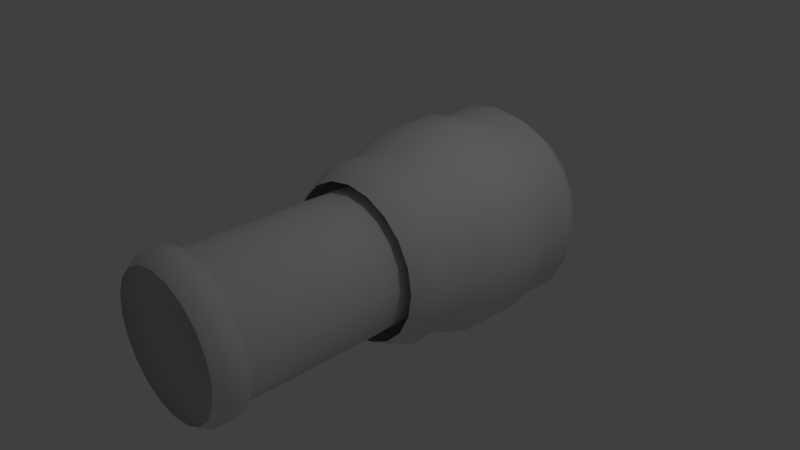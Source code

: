 # Source: MissileLauncher.blend  (saved by Blender 2.65.0; exported with 4.5.12 LTS)
import bpy
from mathutils import Matrix  # noqa: F401  (used for matrix-valued properties, if any)

bpy.ops.wm.read_factory_settings(use_empty=True)
scene = bpy.context.scene
scene.name = 'Scene'

# ---- collections
col_collection_1 = bpy.data.collections.new('Collection 1'); scene.collection.children.link(col_collection_1)

# ---- materials (node trees are filled in below, after node groups)
mat_material_001 = bpy.data.materials.new('Material.001')
mat_material_001.alpha_threshold = 0.0
mat_material_001.use_transparent_shadow = False
mat_material_001.roughness = 0.5
mat_material_001.line_color = (0.0, 0.0, 0.0, 1.0)

# ---- material node trees

# ---- world
world_world = bpy.data.worlds.new('World'); scene.world = world_world
world_world.color = (0.05088, 0.05088, 0.05088)
world_world.use_sun_shadow = False
world_world.sun_shadow_jitter_overblur = 0.0
world_world.cycles.sampling_method = 'MANUAL'
world_world.cycles.sample_map_resolution = 256

# ---- cameras
cam_camera = bpy.data.cameras.new('Camera')
cam_camera.clip_end = 100.0
cam_camera.lens = 35.0
cam_camera.sensor_width = 32.0
cam_camera.sensor_height = 18.0
cam_camera.ortho_scale = 7.314
cam_camera.dof.focus_distance = 0.0
cam_camera.dof.aperture_fstop = 128.0

# ---- lights
light_lamp = bpy.data.lights.new('Lamp', 'POINT')
light_lamp.transmission_factor = 0.0
light_lamp.cutoff_distance = 30.0
light_lamp.energy = 100.0
light_lamp.shadow_buffer_clip_start = 1.001
light_lamp.shadow_soft_size = 0.1
light_lamp.shadow_maximum_resolution = 0.006
light_lamp.use_absolute_resolution = True
light_lamp.cycles.use_multiple_importance_sampling = False

# ---- meshes
me_cube = bpy.data.meshes.new('Cube')
me_cube.from_pydata([(-0.9798, -0.3362, 1.064), (-1.141, -0.04456, 1.064), (-1.138, 0.2882, 1.064), (-1.302, 0.7344, 1.064), (-1.328, 1.058, 1.064), (-1.329, 1.392, 1.064), (-1.252, 1.651, 1.064), (-1.28, 2.094, 1.064), (-1.089, 2.386, 1.064), (-0.8554, 2.625, 1.064), (-0.5892, 2.803, 1.064), (-0.9319, -0.3362, 1.367), (-1.085, -0.04456, 1.416), (-1.082, 0.2882, 1.415), (-1.239, 0.7344, 1.466), (-1.263, 1.058, 1.474), (-1.264, 1.392, 1.474), (-1.19, 1.651, 1.451), (-1.218, 2.094, 1.459), (-1.035, 2.386, 1.4), (-0.8135, 2.625, 1.328), (-0.5604, 2.803, 1.246), (-0.7927, -0.3362, 1.64), (-0.9228, -0.04456, 1.734), (-0.9206, 0.2882, 1.733), (-1.054, 0.7344, 1.829), (-1.074, 1.058, 1.844), (-1.075, 1.392, 1.845), (-1.013, 1.651, 1.8), (-1.036, 2.094, 1.816), (-0.8808, 2.386, 1.704), (-0.692, 2.625, 1.567), (-0.4767, 2.803, 1.41), (-0.5759, -0.3362, 1.856), (-0.6704, -0.04456, 1.987), (-0.6689, 0.2882, 1.984), (-0.7655, 0.7344, 2.117), (-0.7805, 1.058, 2.138), (-0.7811, 1.392, 2.139), (-0.7358, 1.651, 2.076), (-0.7525, 2.094, 2.099), (-0.6399, 2.386, 1.945), (-0.5028, 2.625, 1.756), (-0.3463, 2.803, 1.54), (-0.3028, -0.3362, 1.996), (-0.3525, -0.04456, 2.149), (-0.3516, 0.2882, 2.146), (-0.4024, 0.7344, 2.302), (-0.4103, 1.058, 2.327), (-0.4106, 1.392, 2.328), (-0.3868, 1.651, 2.254), (-0.3956, 2.094, 2.281), (-0.3364, 2.386, 2.099), (-0.2643, 2.625, 1.877), (-0.1821, 2.803, 1.624), (4.327e-07, -0.3362, 2.044), (4.683e-07, -0.04456, 2.204), (5.104e-07, 0.2882, 2.202), (5.868e-07, 0.7344, 2.366), (5.868e-07, 1.058, 2.392), (5.586e-07, 1.392, 2.393), (5.101e-07, 1.651, 2.316), (5.219e-07, 2.094, 2.344), (4.76e-07, 2.386, 2.152), (5.219e-07, 2.625, 1.919), (4.301e-07, 2.803, 1.653), (0.3028, -0.3362, 1.996), (0.3525, -0.04456, 2.149), (0.3516, 0.2882, 2.146), (0.4024, 0.7344, 2.302), (0.4103, 1.058, 2.327), (0.4106, 1.392, 2.328), (0.3868, 1.651, 2.254), (0.3956, 2.094, 2.281), (0.3364, 2.386, 2.099), (0.2643, 2.625, 1.877), (0.1821, 2.803, 1.624), (0.5759, -0.3362, 1.856), (0.6704, -0.04456, 1.987), (0.6689, 0.2882, 1.984), (0.7655, 0.7344, 2.117), (0.7805, 1.058, 2.138), (0.7811, 1.392, 2.139), (0.7358, 1.651, 2.076), (0.7525, 2.094, 2.099), (0.6399, 2.386, 1.945), (0.5028, 2.625, 1.756), (0.3463, 2.803, 1.54), (0.7927, -0.3362, 1.64), (0.9228, -0.04456, 1.734), (0.9206, 0.2882, 1.733), (1.054, 0.7344, 1.829), (1.074, 1.058, 1.844), (1.075, 1.392, 1.845), (1.013, 1.651, 1.8), (1.036, 2.094, 1.816), (0.8808, 2.386, 1.704), (0.692, 2.625, 1.567), (0.4767, 2.803, 1.41), (0.9319, -0.3362, 1.367), (1.085, -0.04456, 1.416), (1.082, 0.2882, 1.415), (1.239, 0.7344, 1.466), (1.263, 1.058, 1.474), (1.264, 1.392, 1.474), (1.19, 1.651, 1.451), (1.218, 2.094, 1.459), (1.035, 2.386, 1.4), (0.8135, 2.625, 1.328), (0.5604, 2.803, 1.246), (0.9798, -0.3362, 1.064), (1.141, -0.04456, 1.064), (1.138, 0.2882, 1.064), (1.302, 0.7344, 1.064), (1.328, 1.058, 1.064), (1.329, 1.392, 1.064), (1.252, 1.651, 1.064), (1.28, 2.094, 1.064), (1.089, 2.386, 1.064), (0.8554, 2.625, 1.064), (0.5892, 2.803, 1.064), (0.9319, -0.3362, 0.761), (1.085, -0.04456, 0.7113), (1.082, 0.2882, 0.7121), (1.239, 0.7344, 0.6613), (1.263, 1.058, 0.6534), (1.264, 1.392, 0.6531), (1.19, 1.651, 0.6769), (1.218, 2.094, 0.6682), (1.035, 2.386, 0.7273), (0.8135, 2.625, 0.7994), (0.5604, 2.803, 0.8817), (0.7927, -0.3362, 0.4878), (0.9228, -0.04456, 0.3933), (0.9206, 0.2882, 0.3949), (1.054, 0.7344, 0.2983), (1.074, 1.058, 0.2833), (1.075, 1.392, 0.2827), (1.013, 1.651, 0.328), (1.036, 2.094, 0.3113), (0.8808, 2.386, 0.4238), (0.692, 2.625, 0.561), (0.4767, 2.803, 0.7174), (0.5759, -0.3362, 0.2711), (0.6704, -0.04456, 0.141), (0.6689, 0.2882, 0.1431), (0.7655, 0.7344, 0.01019), (0.7805, 1.058, -0.01045), (0.7811, 1.392, -0.01131), (0.7358, 1.651, 0.05107), (0.7525, 2.094, 0.02808), (0.6399, 2.386, 0.183), (0.5028, 2.625, 0.3717), (0.3463, 2.803, 0.5871), (0.3028, -0.3362, 0.1319), (0.3525, -0.04456, -0.02104), (0.3516, 0.2882, -0.0185), (0.4024, 0.7344, -0.1748), (0.4103, 1.058, -0.199), (0.4106, 1.392, -0.2001), (0.3868, 1.651, -0.1267), (0.3956, 2.094, -0.1538), (0.3364, 2.386, 0.02835), (0.2643, 2.625, 0.2502), (0.1821, 2.803, 0.5034), (-4.758e-07, -0.3362, 0.08393), (-4.925e-07, -0.04456, -0.07687), (-7.377e-07, 0.2882, -0.0742), (-6.795e-07, 0.7344, -0.2385), (-6.003e-07, 1.058, -0.264), (-6.124e-07, 1.392, -0.2651), (-6.205e-07, 1.651, -0.188), (-5.564e-07, 2.094, -0.2164), (-5.335e-07, 2.386, -0.02494), (-4.417e-07, 2.625, 0.2084), (-1.893e-07, 2.803, 0.4746), (-0.3028, -0.3362, 0.1319), (-0.3525, -0.04456, -0.02104), (-0.3516, 0.2882, -0.0185), (-0.4024, 0.7344, -0.1748), (-0.4103, 1.058, -0.199), (-0.4106, 1.392, -0.2001), (-0.3868, 1.651, -0.1267), (-0.3956, 2.094, -0.1538), (-0.3364, 2.386, 0.02835), (-0.2643, 2.625, 0.2502), (-0.1821, 2.803, 0.5034), (-0.5759, -0.3362, 0.2711), (-0.6704, -0.04456, 0.141), (-0.6689, 0.2882, 0.1431), (-0.7655, 0.7344, 0.0102), (-0.7805, 1.058, -0.01045), (-0.7811, 1.392, -0.01131), (-0.7358, 1.651, 0.05107), (-0.7525, 2.094, 0.02808), (-0.6399, 2.386, 0.183), (-0.5028, 2.625, 0.3717), (-0.3463, 2.803, 0.5871), (-0.7927, -0.3362, 0.4878), (-0.9228, -0.04456, 0.3933), (-0.9206, 0.2882, 0.3949), (-1.054, 0.7344, 0.2983), (-1.074, 1.058, 0.2833), (-1.075, 1.392, 0.2827), (-1.013, 1.651, 0.328), (-1.036, 2.094, 0.3113), (-0.8808, 2.386, 0.4238), (-0.692, 2.625, 0.561), (-0.4767, 2.803, 0.7174), (-0.9319, -0.3362, 0.761), (-1.085, -0.04456, 0.7113), (-1.082, 0.2882, 0.7121), (-1.239, 0.7344, 0.6613), (-1.263, 1.058, 0.6535), (-1.264, 1.392, 0.6531), (-1.19, 1.651, 0.6769), (-1.218, 2.094, 0.6682), (-1.035, 2.386, 0.7273), (-0.8135, 2.625, 0.7994), (-0.5604, 2.803, 0.8817), (-7.69e-08, -0.1084, 1.919), (-7.69e-08, -2.747, 1.919), (0.2643, -0.1084, 1.877), (0.2643, -2.747, 1.877), (0.5028, -0.1084, 1.756), (0.5028, -2.747, 1.756), (0.692, -0.1084, 1.567), (0.692, -2.747, 1.567), (0.8135, -2.747, 1.328), (0.8554, -0.1084, 1.064), (0.8554, -2.747, 1.064), (0.8135, -0.1084, 0.7994), (0.8135, -2.747, 0.7994), (0.692, -0.1084, 0.561), (0.692, -2.747, 0.561), (0.5028, -0.1084, 0.3718), (0.5028, -2.747, 0.3718), (0.2643, -0.1084, 0.2503), (0.2643, -2.747, 0.2503), (-3.556e-07, -0.1084, 0.2084), (-3.556e-07, -2.747, 0.2084), (-0.2643, -0.1084, 0.2503), (-0.2643, -2.747, 0.2503), (-0.5028, -0.1084, 0.3718), (-0.5028, -2.747, 0.3718), (-0.692, -0.1084, 0.561), (-0.692, -2.747, 0.561), (-0.8135, -0.1084, 0.7994), (-0.8135, -2.747, 0.7994), (-0.8554, -0.1084, 1.064), (-0.8554, -2.747, 1.064), (-0.8135, -0.1084, 1.328), (-0.8135, -2.747, 1.328), (-0.692, -0.1084, 1.567), (-0.692, -2.747, 1.567), (-0.5028, -0.1084, 1.756), (-0.5028, -2.747, 1.756), (-0.2643, -0.1084, 1.877), (-0.2643, -2.747, 1.877), (-7.69e-08, -2.365, 1.919), (0.2643, -2.365, 1.877), (0.5028, -2.365, 1.756), (0.692, -2.365, 1.567), (0.8135, -2.365, 1.328), (0.8554, -2.365, 1.064), (0.8135, -2.365, 0.7994), (0.692, -2.365, 0.561), (0.5028, -2.365, 0.3718), (0.2643, -2.365, 0.2503), (-3.556e-07, -2.365, 0.2084), (-0.2643, -2.365, 0.2503), (-0.5028, -2.365, 0.3718), (-0.692, -2.365, 0.561), (-0.8135, -2.365, 0.7994), (-0.8554, -2.365, 1.064), (-0.8135, -2.365, 1.328), (-0.692, -2.365, 1.567), (-0.5028, -2.365, 1.756), (-0.2643, -2.365, 1.877), (-0.7612, -2.509, 0.5107), (0.8948, -2.509, 0.773), (-8.65e-08, -2.509, 2.005), (-0.553, -2.509, 0.3026), (0.9409, -2.509, 1.064), (-0.2908, -2.509, 0.1689), (0.8948, -2.509, 1.355), (-3.931e-07, -2.509, 0.1229), (0.7612, -2.509, 1.617), (0.2908, -2.509, 0.1689), (0.553, -2.509, 1.825), (0.553, -2.509, 0.3026), (0.2908, -2.509, 1.959), (0.7612, -2.509, 0.5107), (-0.8948, -2.509, 0.773), (-0.9409, -2.509, 1.064), (-0.8948, -2.509, 1.355), (-0.7612, -2.509, 1.617), (-0.553, -2.509, 1.825), (-0.2908, -2.509, 1.959), (-0.7612, -2.64, 0.5107), (0.8948, -2.64, 0.773), (-8.65e-08, -2.64, 2.005), (-0.553, -2.64, 0.3026), (0.9409, -2.64, 1.064), (-0.2908, -2.64, 0.1689), (0.8948, -2.64, 1.355), (-3.931e-07, -2.64, 0.1229), (0.7612, -2.64, 1.617), (0.2908, -2.64, 0.1689), (0.553, -2.64, 1.825), (0.553, -2.64, 0.3026), (0.2908, -2.64, 1.959), (0.7612, -2.64, 0.5107), (-0.8948, -2.64, 0.773), (-0.9409, -2.64, 1.064), (-0.8948, -2.64, 1.355), (-0.7612, -2.64, 1.617), (-0.553, -2.64, 1.825), (-0.2908, -2.64, 1.959), (-0.7612, -2.378, 0.5107), (0.8948, -2.378, 0.773), (-8.65e-08, -2.378, 2.005), (-0.553, -2.378, 0.3026), (0.9409, -2.378, 1.064), (-0.2908, -2.378, 0.1689), (0.8948, -2.378, 1.355), (-3.931e-07, -2.378, 0.1229), (0.7612, -2.378, 1.617), (0.2908, -2.378, 0.1689), (0.553, -2.378, 1.825), (0.553, -2.378, 0.3026), (0.2908, -2.378, 1.959), (0.7612, -2.378, 0.5107), (-0.8948, -2.378, 0.773), (-0.9409, -2.378, 1.064), (-0.8948, -2.378, 1.355), (-0.7612, -2.378, 1.617), (-0.553, -2.378, 1.825), (-0.2908, -2.378, 1.959), (0.8135, -0.1187, 1.328)], [], [(6, 5, 16, 17), (7, 6, 17, 18), (1, 0, 11, 12), (8, 7, 18, 19), (2, 1, 12, 13), (9, 8, 19, 20), (3, 2, 13, 14), (10, 9, 20, 21), (4, 3, 14, 15), (5, 4, 15, 16), (19, 18, 29, 30), (13, 12, 23, 24), (20, 19, 30, 31), (14, 13, 24, 25), (21, 20, 31, 32), (15, 14, 25, 26), (16, 15, 26, 27), (17, 16, 27, 28), (18, 17, 28, 29), (12, 11, 22, 23), (28, 27, 38, 39), (29, 28, 39, 40), (23, 22, 33, 34), (30, 29, 40, 41), (24, 23, 34, 35), (31, 30, 41, 42), (25, 24, 35, 36), (32, 31, 42, 43), (26, 25, 36, 37), (27, 26, 37, 38), (43, 42, 53, 54), (37, 36, 47, 48), (38, 37, 48, 49), (39, 38, 49, 50), (40, 39, 50, 51), (34, 33, 44, 45), (41, 40, 51, 52), (35, 34, 45, 46), (42, 41, 52, 53), (36, 35, 46, 47), (52, 51, 62, 63), (46, 45, 56, 57), (53, 52, 63, 64), (47, 46, 57, 58), (54, 53, 64, 65), (48, 47, 58, 59), (49, 48, 59, 60), (50, 49, 60, 61), (51, 50, 61, 62), (45, 44, 55, 56), (61, 60, 71, 72), (62, 61, 72, 73), (56, 55, 66, 67), (63, 62, 73, 74), (57, 56, 67, 68), (64, 63, 74, 75), (58, 57, 68, 69), (65, 64, 75, 76), (59, 58, 69, 70), (60, 59, 70, 71), (76, 75, 86, 87), (70, 69, 80, 81), (71, 70, 81, 82), (72, 71, 82, 83), (73, 72, 83, 84), (67, 66, 77, 78), (74, 73, 84, 85), (68, 67, 78, 79), (75, 74, 85, 86), (69, 68, 79, 80), (78, 77, 88, 89), (85, 84, 95, 96), (79, 78, 89, 90), (86, 85, 96, 97), (80, 79, 90, 91), (87, 86, 97, 98), (81, 80, 91, 92), (82, 81, 92, 93), (83, 82, 93, 94), (84, 83, 94, 95), (93, 92, 103, 104), (94, 93, 104, 105), (95, 94, 105, 106), (89, 88, 99, 100), (96, 95, 106, 107), (90, 89, 100, 101), (97, 96, 107, 108), (91, 90, 101, 102), (98, 97, 108, 109), (92, 91, 102, 103), (108, 107, 118, 119), (102, 101, 112, 113), (109, 108, 119, 120), (103, 102, 113, 114), (104, 103, 114, 115), (105, 104, 115, 116), (106, 105, 116, 117), (100, 99, 110, 111), (107, 106, 117, 118), (101, 100, 111, 112), (117, 116, 127, 128), (111, 110, 121, 122), (118, 117, 128, 129), (112, 111, 122, 123), (119, 118, 129, 130), (113, 112, 123, 124), (120, 119, 130, 131), (114, 113, 124, 125), (115, 114, 125, 126), (116, 115, 126, 127), (126, 125, 136, 137), (127, 126, 137, 138), (128, 127, 138, 139), (122, 121, 132, 133), (129, 128, 139, 140), (123, 122, 133, 134), (130, 129, 140, 141), (124, 123, 134, 135), (131, 130, 141, 142), (125, 124, 135, 136), (141, 140, 151, 152), (135, 134, 145, 146), (142, 141, 152, 153), (136, 135, 146, 147), (137, 136, 147, 148), (138, 137, 148, 149), (139, 138, 149, 150), (133, 132, 143, 144), (140, 139, 150, 151), (134, 133, 144, 145), (150, 149, 160, 161), (144, 143, 154, 155), (151, 150, 161, 162), (145, 144, 155, 156), (152, 151, 162, 163), (146, 145, 156, 157), (153, 152, 163, 164), (147, 146, 157, 158), (148, 147, 158, 159), (149, 148, 159, 160), (159, 158, 169, 170), (160, 159, 170, 171), (161, 160, 171, 172), (155, 154, 165, 166), (162, 161, 172, 173), (156, 155, 166, 167), (163, 162, 173, 174), (157, 156, 167, 168), (164, 163, 174, 175), (158, 157, 168, 169), (174, 173, 184, 185), (168, 167, 178, 179), (175, 174, 185, 186), (169, 168, 179, 180), (170, 169, 180, 181), (171, 170, 181, 182), (172, 171, 182, 183), (166, 165, 176, 177), (173, 172, 183, 184), (167, 166, 177, 178), (183, 182, 193, 194), (177, 176, 187, 188), (184, 183, 194, 195), (178, 177, 188, 189), (185, 184, 195, 196), (179, 178, 189, 190), (186, 185, 196, 197), (180, 179, 190, 191), (181, 180, 191, 192), (182, 181, 192, 193), (191, 190, 201, 202), (192, 191, 202, 203), (193, 192, 203, 204), (194, 193, 204, 205), (188, 187, 198, 199), (195, 194, 205, 206), (189, 188, 199, 200), (196, 195, 206, 207), (190, 189, 200, 201), (197, 196, 207, 208), (206, 205, 216, 217), (200, 199, 210, 211), (207, 206, 217, 218), (201, 200, 211, 212), (208, 207, 218, 219), (202, 201, 212, 213), (203, 202, 213, 214), (204, 203, 214, 215), (205, 204, 215, 216), (199, 198, 209, 210), (215, 214, 5, 6), (216, 215, 6, 7), (210, 209, 0, 1), (217, 216, 7, 8), (211, 210, 1, 2), (218, 217, 8, 9), (212, 211, 2, 3), (219, 218, 9, 10), (213, 212, 3, 4), (214, 213, 4, 5), (220, 257, 278, 259), (253, 251, 275, 276), (251, 249, 274, 275), (236, 310, 312, 234), (249, 247, 273, 274), (247, 245, 272, 273), (225, 309, 311, 223), (245, 243, 271, 272), (238, 308, 310, 236), (243, 241, 270, 271), (241, 239, 269, 270), (227, 307, 309, 225), (239, 237, 268, 269), (240, 306, 308, 238), (237, 235, 267, 268), (235, 233, 266, 267), (228, 305, 307, 227), (233, 231, 265, 266), (242, 304, 306, 240), (231, 229, 264, 265), (230, 303, 305, 228), (339, 226, 262, 263), (244, 302, 304, 242), (226, 224, 261, 262), (224, 222, 260, 261), (259, 260, 222, 220), (223, 311, 301, 221), (318, 258, 221, 301), (234, 312, 300, 232), (303, 230, 232, 300), (248, 313, 299, 246), (302, 244, 246, 299), (21, 32, 43, 54, 65, 76, 87, 98, 109, 120, 131, 142, 153, 164, 175, 186, 197, 208, 219, 10), (255, 253, 276, 277), (257, 255, 277, 278), (250, 314, 313, 248), (252, 315, 314, 250), (254, 316, 315, 252), (256, 317, 316, 254), (258, 318, 317, 256), (339, 263, 264, 229), (273, 272, 319, 333), (272, 271, 322, 319), (266, 265, 320, 332), (321, 331, 260, 259), (259, 278, 338, 321), (271, 270, 324, 322), (264, 263, 325, 323), (270, 269, 326, 324), (263, 262, 327, 325), (269, 268, 328, 326), (262, 261, 329, 327), (268, 267, 330, 328), (261, 260, 331, 329), (267, 266, 332, 330), (274, 273, 333, 334), (275, 274, 334, 335), (276, 275, 335, 336), (277, 276, 336, 337), (278, 277, 337, 338), (313, 293, 279, 299), (282, 302, 299, 279), (283, 303, 300, 280), (280, 300, 312, 292), (281, 301, 311, 291), (298, 318, 301, 281), (284, 304, 302, 282), (285, 305, 303, 283), (286, 306, 304, 284), (287, 307, 305, 285), (332, 292, 290, 330), (288, 308, 306, 286), (289, 309, 307, 287), (290, 310, 308, 288), (291, 311, 309, 289), (292, 312, 310, 290), (293, 313, 314, 294), (294, 314, 315, 295), (295, 315, 316, 296), (296, 316, 317, 297), (297, 317, 318, 298), (322, 282, 279, 319), (293, 333, 319, 279), (280, 320, 323, 283), (292, 332, 320, 280), (291, 331, 321, 281), (281, 321, 338, 298), (282, 322, 324, 284), (283, 323, 325, 285), (284, 324, 326, 286), (285, 325, 327, 287), (286, 326, 328, 288), (287, 327, 329, 289), (290, 288, 328, 330), (289, 329, 331, 291), (294, 334, 333, 293), (295, 335, 334, 294), (296, 336, 335, 295), (297, 337, 336, 296), (298, 338, 337, 297), (320, 265, 264, 323)])
me_cube.polygons.foreach_set('use_smooth', [True] * 301)
_uv = me_cube.uv_layers.new(name='UVMap')
_uv.uv.foreach_set('vector', [0.1407, 0.6163, 0.1287, 0.6113, 0.1315, 0.5593, 0.1438, 0.562, 0.1642, 0.17, 0.1478, 0.1602, 0.1554, 0.1123, 0.1703, 0.1312, 0.07182, 0.5886, 0.06048, 0.5845, 0.06247, 0.5453, 0.074, 0.5476, 0.1766, 0.1775, 0.1642, 0.17, 0.1703, 0.1312, 0.1816, 0.1456, 0.0888, 0.595, 0.07182, 0.5886, 0.074, 0.5476, 0.09112, 0.5505, 0.1888, 0.1848, 0.1766, 0.1775, 0.1816, 0.1456, 0.1927, 0.1597, 0.1029, 0.6005, 0.0888, 0.595, 0.09112, 0.5505, 0.1052, 0.5533, 0.2013, 0.1921, 0.1888, 0.1848, 0.1927, 0.1597, 0.2042, 0.174, 0.1155, 0.6058, 0.1029, 0.6005, 0.1052, 0.5533, 0.1181, 0.5563, 0.1287, 0.6113, 0.1155, 0.6058, 0.1181, 0.5563, 0.1315, 0.5593, 0.1816, 0.1456, 0.1703, 0.1312, 0.1801, 0.09703, 0.1897, 0.1175, 0.09112, 0.5505, 0.074, 0.5476, 0.07484, 0.506, 0.09197, 0.5057, 0.1927, 0.1597, 0.1816, 0.1456, 0.1897, 0.1175, 0.1991, 0.1376, 0.1052, 0.5533, 0.09112, 0.5505, 0.09197, 0.5057, 0.1061, 0.5058, 0.2042, 0.174, 0.1927, 0.1597, 0.1991, 0.1376, 0.2087, 0.1581, 0.1181, 0.5563, 0.1052, 0.5533, 0.1061, 0.5058, 0.119, 0.5064, 0.1315, 0.5593, 0.1181, 0.5563, 0.119, 0.5064, 0.1326, 0.5068, 0.1438, 0.562, 0.1315, 0.5593, 0.1326, 0.5068, 0.1449, 0.507, 0.1703, 0.1312, 0.1554, 0.1123, 0.1675, 0.0701, 0.1801, 0.09703, 0.074, 0.5476, 0.06247, 0.5453, 0.06327, 0.5059, 0.07484, 0.506, 0.1449, 0.507, 0.1326, 0.5068, 0.1319, 0.4541, 0.1442, 0.4519, 0.1801, 0.09703, 0.1675, 0.0701, 0.1835, 0.03614, 0.1931, 0.06954, 0.07484, 0.506, 0.06327, 0.5059, 0.06278, 0.4666, 0.0743, 0.4645, 0.1897, 0.1175, 0.1801, 0.09703, 0.1931, 0.06954, 0.2003, 0.09492, 0.09197, 0.5057, 0.07484, 0.506, 0.0743, 0.4645, 0.09134, 0.4608, 0.1991, 0.1376, 0.1897, 0.1175, 0.2003, 0.09492, 0.2074, 0.1198, 0.1061, 0.5058, 0.09197, 0.5057, 0.09134, 0.4608, 0.1054, 0.4583, 0.2087, 0.1581, 0.1991, 0.1376, 0.2074, 0.1198, 0.2148, 0.1453, 0.119, 0.5064, 0.1061, 0.5058, 0.1054, 0.4583, 0.1183, 0.4563, 0.1326, 0.5068, 0.119, 0.5064, 0.1183, 0.4563, 0.1319, 0.4541, 0.2148, 0.1453, 0.2074, 0.1198, 0.2173, 0.1074, 0.2219, 0.1364, 0.1183, 0.4563, 0.1054, 0.4583, 0.1032, 0.411, 0.116, 0.4065, 0.1319, 0.4541, 0.1183, 0.4563, 0.116, 0.4065, 0.1294, 0.4017, 0.1442, 0.4519, 0.1319, 0.4541, 0.1294, 0.4017, 0.1416, 0.3971, 0.1931, 0.06954, 0.1835, 0.03614, 0.2024, 0.01238, 0.2083, 0.05031, 0.0743, 0.4645, 0.06278, 0.4666, 0.06099, 0.4275, 0.07238, 0.4232, 0.2003, 0.09492, 0.1931, 0.06954, 0.2083, 0.05031, 0.2128, 0.07914, 0.09134, 0.4608, 0.0743, 0.4645, 0.07238, 0.4232, 0.08923, 0.4163, 0.2074, 0.1198, 0.2003, 0.09492, 0.2128, 0.07914, 0.2173, 0.1074, 0.1054, 0.4583, 0.09134, 0.4608, 0.08923, 0.4163, 0.1032, 0.411, 0.2128, 0.07914, 0.2083, 0.05031, 0.2251, 0.0404, 0.2266, 0.07095, 0.08923, 0.4163, 0.07238, 0.4232, 0.06909, 0.3825, 0.08563, 0.3723, 0.2173, 0.1074, 0.2128, 0.07914, 0.2266, 0.07095, 0.2281, 0.101, 0.1032, 0.411, 0.08923, 0.4163, 0.08563, 0.3723, 0.09937, 0.3643, 0.2219, 0.1364, 0.2173, 0.1074, 0.2281, 0.101, 0.2297, 0.1317, 0.116, 0.4065, 0.1032, 0.411, 0.09937, 0.3643, 0.112, 0.3574, 0.1294, 0.4017, 0.116, 0.4065, 0.112, 0.3574, 0.1252, 0.3499, 0.1416, 0.3971, 0.1294, 0.4017, 0.1252, 0.3499, 0.1372, 0.343, 0.2083, 0.05031, 0.2024, 0.01238, 0.2231, 0.0001391, 0.2251, 0.0404, 0.07238, 0.4232, 0.06099, 0.4275, 0.05789, 0.389, 0.06909, 0.3825, 0.1372, 0.343, 0.1252, 0.3499, 0.1193, 0.2991, 0.131, 0.2899, 0.2251, 0.0404, 0.2231, 0.0001391, 0.2443, 0.0001392, 0.2423, 0.04039, 0.06909, 0.3825, 0.05789, 0.389, 0.0535, 0.3513, 0.06442, 0.3426, 0.2266, 0.07095, 0.2251, 0.0404, 0.2423, 0.04039, 0.2408, 0.07092, 0.08563, 0.3723, 0.06909, 0.3825, 0.06442, 0.3426, 0.08055, 0.3292, 0.2281, 0.101, 0.2266, 0.07095, 0.2408, 0.07092, 0.2392, 0.1009, 0.09937, 0.3643, 0.08563, 0.3723, 0.08055, 0.3292, 0.09397, 0.3185, 0.2297, 0.1317, 0.2281, 0.101, 0.2392, 0.1009, 0.2377, 0.1317, 0.112, 0.3574, 0.09937, 0.3643, 0.09397, 0.3185, 0.1063, 0.3091, 0.1252, 0.3499, 0.112, 0.3574, 0.1063, 0.3091, 0.1193, 0.2991, 0.2377, 0.1317, 0.2392, 0.1009, 0.25, 0.1073, 0.2455, 0.1364, 0.1063, 0.3091, 0.09397, 0.3185, 0.08703, 0.2739, 0.09905, 0.2621, 0.1193, 0.2991, 0.1063, 0.3091, 0.09905, 0.2621, 0.1117, 0.2496, 0.131, 0.2899, 0.1193, 0.2991, 0.1117, 0.2496, 0.1231, 0.2381, 0.2423, 0.04039, 0.2443, 0.0001392, 0.265, 0.01236, 0.2591, 0.05029, 0.06442, 0.3426, 0.0535, 0.3513, 0.04784, 0.3147, 0.05839, 0.3038, 0.2408, 0.07092, 0.2423, 0.04039, 0.2591, 0.05029, 0.2545, 0.07905, 0.08055, 0.3292, 0.06442, 0.3426, 0.05839, 0.3038, 0.07399, 0.2872, 0.2392, 0.1009, 0.2408, 0.07092, 0.2545, 0.07905, 0.25, 0.1073, 0.09397, 0.3185, 0.08055, 0.3292, 0.07399, 0.2872, 0.08703, 0.2739, 0.05839, 0.3038, 0.04784, 0.3147, 0.0409, 0.2795, 0.05101, 0.2664, 0.2545, 0.07905, 0.2591, 0.05029, 0.2744, 0.06951, 0.2671, 0.09485, 0.07399, 0.2872, 0.05839, 0.3038, 0.05101, 0.2664, 0.06597, 0.2466, 0.25, 0.1073, 0.2545, 0.07905, 0.2671, 0.09485, 0.2599, 0.1198, 0.08703, 0.2739, 0.07399, 0.2872, 0.06597, 0.2466, 0.07854, 0.2306, 0.2455, 0.1364, 0.25, 0.1073, 0.2599, 0.1198, 0.2526, 0.1454, 0.09905, 0.2621, 0.08703, 0.2739, 0.07854, 0.2306, 0.09018, 0.2164, 0.1117, 0.2496, 0.09905, 0.2621, 0.09018, 0.2164, 0.1024, 0.2014, 0.1231, 0.2381, 0.1117, 0.2496, 0.1024, 0.2014, 0.1135, 0.1878, 0.2591, 0.05029, 0.265, 0.01236, 0.2839, 0.03606, 0.2744, 0.06951, 0.1024, 0.2014, 0.09018, 0.2164, 0.07973, 0.1722, 0.09158, 0.1549, 0.1135, 0.1878, 0.1024, 0.2014, 0.09158, 0.1549, 0.1023, 0.1393, 0.2744, 0.06951, 0.2839, 0.03606, 0.2999, 0.06982, 0.2873, 0.09693, 0.05101, 0.2664, 0.0409, 0.2795, 0.0327, 0.246, 0.04225, 0.2307, 0.2671, 0.09485, 0.2744, 0.06951, 0.2873, 0.09693, 0.2778, 0.1174, 0.06597, 0.2466, 0.05101, 0.2664, 0.04225, 0.2307, 0.05643, 0.2076, 0.2599, 0.1198, 0.2671, 0.09485, 0.2778, 0.1174, 0.2683, 0.1376, 0.07854, 0.2306, 0.06597, 0.2466, 0.05643, 0.2076, 0.06849, 0.1888, 0.2526, 0.1454, 0.2599, 0.1198, 0.2683, 0.1376, 0.2586, 0.1583, 0.09018, 0.2164, 0.07854, 0.2306, 0.06849, 0.1888, 0.07973, 0.1722, 0.2683, 0.1376, 0.2778, 0.1174, 0.286, 0.1456, 0.2747, 0.1598, 0.06849, 0.1888, 0.05643, 0.2076, 0.04529, 0.1704, 0.05677, 0.1487, 0.2586, 0.1583, 0.2683, 0.1376, 0.2747, 0.1598, 0.2632, 0.1743, 0.07973, 0.1722, 0.06849, 0.1888, 0.05677, 0.1487, 0.06766, 0.1294, 0.09158, 0.1549, 0.07973, 0.1722, 0.06766, 0.1294, 0.07921, 0.1097, 0.1023, 0.1393, 0.09158, 0.1549, 0.07921, 0.1097, 0.08964, 0.09227, 0.2873, 0.09693, 0.2999, 0.06982, 0.3121, 0.1116, 0.2973, 0.131, 0.04225, 0.2307, 0.0327, 0.246, 0.0232, 0.2148, 0.03206, 0.1971, 0.2778, 0.1174, 0.2873, 0.09693, 0.2973, 0.131, 0.286, 0.1456, 0.05643, 0.2076, 0.04225, 0.2307, 0.03206, 0.1971, 0.04529, 0.1704, 0.2973, 0.131, 0.3121, 0.1116, 0.32, 0.159, 0.3037, 0.1697, 0.03206, 0.1971, 0.0232, 0.2148, 0.01233, 0.1863, 0.02036, 0.1662, 0.286, 0.1456, 0.2973, 0.131, 0.3037, 0.1697, 0.2912, 0.1778, 0.04529, 0.1704, 0.03206, 0.1971, 0.02036, 0.1662, 0.0323, 0.1354, 0.2747, 0.1598, 0.286, 0.1456, 0.2912, 0.1778, 0.2788, 0.1854, 0.05677, 0.1487, 0.04529, 0.1704, 0.0323, 0.1354, 0.04305, 0.1099, 0.2632, 0.1743, 0.2747, 0.1598, 0.2788, 0.1854, 0.266, 0.1926, 0.06766, 0.1294, 0.05677, 0.1487, 0.04305, 0.1099, 0.05379, 0.08739, 0.07921, 0.1097, 0.06766, 0.1294, 0.05379, 0.08739, 0.06534, 0.06528, 0.08964, 0.09227, 0.07921, 0.1097, 0.06534, 0.06528, 0.07577, 0.0464, 0.06534, 0.06528, 0.05379, 0.08739, 0.03755, 0.04376, 0.05005, 0.01881, 0.07577, 0.0464, 0.06534, 0.06528, 0.05005, 0.01881, 0.06129, 0.0001391, 0.3037, 0.1697, 0.32, 0.159, 0.3232, 0.2094, 0.3063, 0.211, 0.02036, 0.1662, 0.01233, 0.1863, 0.0001391, 0.1609, 0.007257, 0.1394, 0.2912, 0.1778, 0.3037, 0.1697, 0.3063, 0.211, 0.2933, 0.2126, 0.0323, 0.1354, 0.02036, 0.1662, 0.007257, 0.1394, 0.01687, 0.1039, 0.2788, 0.1854, 0.2912, 0.1778, 0.2933, 0.2126, 0.2801, 0.2131, 0.04305, 0.1099, 0.0323, 0.1354, 0.01687, 0.1039, 0.02631, 0.07142, 0.266, 0.1926, 0.2788, 0.1854, 0.2801, 0.2131, 0.2668, 0.212, 0.05379, 0.08739, 0.04305, 0.1099, 0.02631, 0.07142, 0.03755, 0.04376, 0.24, 0.3207, 0.2418, 0.3521, 0.227, 0.3521, 0.2285, 0.3214, 0.0287, 0.9393, 0.01791, 0.9079, 0.03299, 0.8742, 0.04418, 0.8987, 0.2377, 0.2897, 0.24, 0.3207, 0.2285, 0.3214, 0.2297, 0.2904, 0.04041, 0.9633, 0.0287, 0.9393, 0.04418, 0.8987, 0.05474, 0.9197, 0.05276, 0.9843, 0.04041, 0.9633, 0.05474, 0.9197, 0.06591, 0.9398, 0.06328, 0.9999, 0.05276, 0.9843, 0.06591, 0.9398, 0.07574, 0.9565, 0.2429, 0.384, 0.2446, 0.425, 0.2231, 0.424, 0.2253, 0.3833, 0.007467, 0.8723, 0.0001392, 0.8513, 0.01205, 0.8249, 0.02027, 0.8443, 0.2418, 0.3521, 0.2429, 0.384, 0.2253, 0.3833, 0.227, 0.3521, 0.01791, 0.9079, 0.007467, 0.8723, 0.02027, 0.8443, 0.03299, 0.8742, 0.2253, 0.3833, 0.2231, 0.424, 0.2022, 0.4111, 0.2084, 0.3729, 0.02027, 0.8443, 0.01205, 0.8249, 0.02287, 0.7959, 0.03182, 0.8132, 0.227, 0.3521, 0.2253, 0.3833, 0.2084, 0.3729, 0.213, 0.3439, 0.03299, 0.8742, 0.02027, 0.8443, 0.03182, 0.8132, 0.0455, 0.8386, 0.2285, 0.3214, 0.227, 0.3521, 0.213, 0.3439, 0.2175, 0.3153, 0.04418, 0.8987, 0.03299, 0.8742, 0.0455, 0.8386, 0.057, 0.8596, 0.2297, 0.2904, 0.2285, 0.3214, 0.2175, 0.3153, 0.2219, 0.2861, 0.05474, 0.9197, 0.04418, 0.8987, 0.057, 0.8596, 0.06755, 0.8783, 0.06591, 0.9398, 0.05474, 0.9197, 0.06755, 0.8783, 0.07863, 0.897, 0.07574, 0.9565, 0.06591, 0.9398, 0.07863, 0.897, 0.08855, 0.9134, 0.07863, 0.897, 0.06755, 0.8783, 0.07908, 0.8365, 0.09048, 0.8536, 0.08855, 0.9134, 0.07863, 0.897, 0.09048, 0.8536, 0.1008, 0.8687, 0.2084, 0.3729, 0.2022, 0.4111, 0.1833, 0.3869, 0.193, 0.3534, 0.03182, 0.8132, 0.02287, 0.7959, 0.03242, 0.7647, 0.04195, 0.7798, 0.213, 0.3439, 0.2084, 0.3729, 0.193, 0.3534, 0.2004, 0.328, 0.0455, 0.8386, 0.03182, 0.8132, 0.04195, 0.7798, 0.05629, 0.8016, 0.2175, 0.3153, 0.213, 0.3439, 0.2004, 0.328, 0.2075, 0.3029, 0.057, 0.8596, 0.0455, 0.8386, 0.05629, 0.8016, 0.06822, 0.8199, 0.2219, 0.2861, 0.2175, 0.3153, 0.2075, 0.3029, 0.2147, 0.2773, 0.06755, 0.8783, 0.057, 0.8596, 0.06822, 0.8199, 0.07908, 0.8365, 0.2075, 0.3029, 0.2004, 0.328, 0.1897, 0.3053, 0.1991, 0.2852, 0.06822, 0.8199, 0.05629, 0.8016, 0.06556, 0.7631, 0.07801, 0.7788, 0.2147, 0.2773, 0.2075, 0.3029, 0.1991, 0.2852, 0.2087, 0.2645, 0.07908, 0.8365, 0.06822, 0.8199, 0.07801, 0.7788, 0.08931, 0.7934, 0.09048, 0.8536, 0.07908, 0.8365, 0.08931, 0.7934, 0.1012, 0.8085, 0.1008, 0.8687, 0.09048, 0.8536, 0.1012, 0.8085, 0.1119, 0.822, 0.193, 0.3534, 0.1833, 0.3869, 0.1674, 0.3526, 0.18, 0.3257, 0.04195, 0.7798, 0.03242, 0.7647, 0.04061, 0.7317, 0.05078, 0.7445, 0.2004, 0.328, 0.193, 0.3534, 0.18, 0.3257, 0.1897, 0.3053, 0.05629, 0.8016, 0.04195, 0.7798, 0.05078, 0.7445, 0.06556, 0.7631, 0.18, 0.3257, 0.1674, 0.3526, 0.1553, 0.3102, 0.1702, 0.2914, 0.05078, 0.7445, 0.04061, 0.7317, 0.04737, 0.6966, 0.05781, 0.7071, 0.1897, 0.3053, 0.18, 0.3257, 0.1702, 0.2914, 0.1816, 0.2771, 0.06556, 0.7631, 0.05078, 0.7445, 0.05781, 0.7071, 0.07356, 0.7231, 0.1991, 0.2852, 0.1897, 0.3053, 0.1816, 0.2771, 0.1928, 0.2631, 0.07801, 0.7788, 0.06556, 0.7631, 0.07356, 0.7231, 0.08642, 0.7362, 0.2087, 0.2645, 0.1991, 0.2852, 0.1928, 0.2631, 0.2042, 0.2486, 0.08931, 0.7934, 0.07801, 0.7788, 0.08642, 0.7362, 0.09814, 0.7486, 0.1012, 0.8085, 0.08931, 0.7934, 0.09814, 0.7486, 0.1105, 0.7615, 0.1119, 0.822, 0.1012, 0.8085, 0.1105, 0.7615, 0.1217, 0.7731, 0.09814, 0.7486, 0.08642, 0.7362, 0.09334, 0.692, 0.1055, 0.7021, 0.1105, 0.7615, 0.09814, 0.7486, 0.1055, 0.7021, 0.1182, 0.7125, 0.1217, 0.7731, 0.1105, 0.7615, 0.1182, 0.7125, 0.1301, 0.7219, 0.1702, 0.2914, 0.1553, 0.3102, 0.1477, 0.2621, 0.1641, 0.2525, 0.05781, 0.7071, 0.04737, 0.6966, 0.05314, 0.6603, 0.06397, 0.6689, 0.1816, 0.2771, 0.1702, 0.2914, 0.1641, 0.2525, 0.1766, 0.2452, 0.07356, 0.7231, 0.05781, 0.7071, 0.06397, 0.6689, 0.0801, 0.6814, 0.1928, 0.2631, 0.1816, 0.2771, 0.1766, 0.2452, 0.1888, 0.2381, 0.08642, 0.7362, 0.07356, 0.7231, 0.0801, 0.6814, 0.09334, 0.692, 0.2042, 0.2486, 0.1928, 0.2631, 0.1888, 0.2381, 0.2013, 0.2305, 0.1766, 0.2452, 0.1641, 0.2525, 0.1621, 0.2112, 0.1749, 0.2113, 0.0801, 0.6814, 0.06397, 0.6689, 0.06885, 0.6294, 0.08524, 0.6388, 0.1888, 0.2381, 0.1766, 0.2452, 0.1749, 0.2113, 0.1874, 0.2114, 0.09334, 0.692, 0.0801, 0.6814, 0.08524, 0.6388, 0.09871, 0.6466, 0.2013, 0.2305, 0.1888, 0.2381, 0.1874, 0.2114, 0.2003, 0.2113, 0.1055, 0.7021, 0.09334, 0.692, 0.09871, 0.6466, 0.1112, 0.6544, 0.1182, 0.7125, 0.1055, 0.7021, 0.1112, 0.6544, 0.1243, 0.6623, 0.1301, 0.7219, 0.1182, 0.7125, 0.1243, 0.6623, 0.136, 0.6692, 0.1641, 0.2525, 0.1477, 0.2621, 0.1452, 0.2112, 0.1621, 0.2112, 0.06397, 0.6689, 0.05314, 0.6603, 0.05758, 0.6231, 0.06885, 0.6294, 0.136, 0.6692, 0.1243, 0.6623, 0.1287, 0.6113, 0.1407, 0.6163, 0.1621, 0.2112, 0.1452, 0.2112, 0.1478, 0.1602, 0.1642, 0.17, 0.06885, 0.6294, 0.05758, 0.6231, 0.06048, 0.5845, 0.07182, 0.5886, 0.1749, 0.2113, 0.1621, 0.2112, 0.1642, 0.17, 0.1766, 0.1775, 0.08524, 0.6388, 0.06885, 0.6294, 0.07182, 0.5886, 0.0888, 0.595, 0.1874, 0.2114, 0.1749, 0.2113, 0.1766, 0.1775, 0.1888, 0.1848, 0.09871, 0.6466, 0.08524, 0.6388, 0.0888, 0.595, 0.1029, 0.6005, 0.2003, 0.2113, 0.1874, 0.2114, 0.1888, 0.1848, 0.2013, 0.1921, 0.1112, 0.6544, 0.09871, 0.6466, 0.1029, 0.6005, 0.1155, 0.6058, 0.1243, 0.6623, 0.1112, 0.6544, 0.1155, 0.6058, 0.1287, 0.6113, 0.3917, 0.2315, 0.3917, 0.2646, 0.3235, 0.2646, 0.3235, 0.2315, 0.3917, 0.3307, 0.3917, 0.3637, 0.3235, 0.3637, 0.3235, 0.3307, 0.3917, 0.3637, 0.3917, 0.3968, 0.3235, 0.3968, 0.3235, 0.3637, 0.3985, 0.1441, 0.3923, 0.1421, 0.392, 0.1785, 0.3982, 0.1772, 0.3917, 0.3968, 0.3917, 0.4299, 0.3235, 0.4299, 0.3235, 0.3968, 0.3917, 0.4299, 0.3917, 0.4629, 0.3235, 0.4629, 0.3235, 0.4299, 0.522, 0.1771, 0.5282, 0.1784, 0.5279, 0.1421, 0.5217, 0.1441, 0.3917, 0.4629, 0.3917, 0.496, 0.3235, 0.496, 0.3235, 0.4629, 0.4017, 0.112, 0.3959, 0.1068, 0.3923, 0.1421, 0.3985, 0.1441, 0.3917, 0.496, 0.3917, 0.529, 0.3235, 0.529, 0.3235, 0.496, 0.3917, 0.529, 0.3917, 0.5621, 0.3235, 0.5621, 0.3235, 0.529, 0.5193, 0.2095, 0.5252, 0.2141, 0.5282, 0.1784, 0.522, 0.1771, 0.3917, 0.5621, 0.3917, 0.5951, 0.3235, 0.5951, 0.3235, 0.5621, 0.4079, 0.08242, 0.4027, 0.0743, 0.3959, 0.1068, 0.4017, 0.112, 0.3917, 0.5951, 0.3917, 0.6282, 0.3235, 0.6282, 0.3235, 0.5951, 0.3917, 0.6282, 0.3917, 0.6612, 0.3235, 0.6612, 0.3235, 0.6282, 0.5136, 0.2396, 0.519, 0.2472, 0.5252, 0.2141, 0.5193, 0.2095, 0.3917, 0.0001391, 0.3917, 0.03319, 0.3235, 0.03319, 0.3235, 0.0001399, 0.4166, 0.05682, 0.4122, 0.04613, 0.4027, 0.0743, 0.4079, 0.08242, 0.3917, 0.03319, 0.3917, 0.06625, 0.3235, 0.06625, 0.3235, 0.03319, 0.5054, 0.2661, 0.5099, 0.2763, 0.519, 0.2472, 0.5136, 0.2396, 0.3913, 0.0993, 0.3917, 0.1324, 0.3235, 0.1324, 0.3235, 0.0993, 0.4274, 0.03644, 0.4241, 0.02371, 0.4122, 0.04613, 0.4166, 0.05682, 0.3917, 0.1324, 0.3917, 0.1654, 0.3235, 0.1654, 0.3235, 0.1324, 0.3917, 0.1654, 0.3917, 0.1985, 0.3235, 0.1985, 0.3235, 0.1654, 0.3235, 0.2315, 0.3235, 0.1985, 0.3917, 0.1985, 0.3917, 0.2315, 0.5217, 0.1441, 0.5279, 0.1421, 0.5242, 0.1068, 0.5184, 0.112, 0.5175, 0.07429, 0.5123, 0.08242, 0.5184, 0.112, 0.5242, 0.1068, 0.4828, 0.3029, 0.4851, 0.3168, 0.4984, 0.2999, 0.495, 0.2875, 0.5099, 0.2763, 0.5054, 0.2661, 0.495, 0.2875, 0.4984, 0.2999, 0.4532, 0.01501, 0.4525, 0.0001391, 0.4378, 0.008127, 0.4398, 0.02227, 0.4241, 0.02371, 0.4274, 0.03644, 0.4398, 0.02227, 0.4378, 0.008127, 0.4956, 0.3341, 0.502, 0.323, 0.5095, 0.3171, 0.5173, 0.3171, 0.5248, 0.323, 0.5312, 0.3341, 0.5359, 0.3495, 0.5383, 0.3675, 0.5383, 0.3865, 0.5359, 0.4046, 0.5312, 0.4199, 0.5248, 0.4311, 0.5173, 0.4369, 0.5095, 0.4369, 0.502, 0.4311, 0.4956, 0.4199, 0.491, 0.4046, 0.4885, 0.3865, 0.4885, 0.3675, 0.491, 0.3495, 0.3917, 0.2976, 0.3917, 0.3307, 0.3235, 0.3307, 0.3235, 0.2976, 0.3917, 0.2646, 0.3917, 0.2976, 0.3235, 0.2976, 0.3235, 0.2646, 0.4669, 0.01501, 0.4676, 0.0001392, 0.4525, 0.0001391, 0.4532, 0.01501, 0.4803, 0.02227, 0.4824, 0.008128, 0.4676, 0.0001392, 0.4669, 0.01501, 0.4928, 0.03644, 0.496, 0.02372, 0.4824, 0.008128, 0.4803, 0.02227, 0.5036, 0.05682, 0.5079, 0.04614, 0.496, 0.02372, 0.4928, 0.03644, 0.5123, 0.08242, 0.5175, 0.07429, 0.5079, 0.04614, 0.5036, 0.05682, 0.3913, 0.0993, 0.3235, 0.0993, 0.3235, 0.06625, 0.3917, 0.06625, 0.4083, 0.5067, 0.4192, 0.5267, 0.4172, 0.5361, 0.4051, 0.5141, 0.4192, 0.5267, 0.4322, 0.5376, 0.4314, 0.5481, 0.4172, 0.5361, 0.4839, 0.448, 0.4837, 0.415, 0.4881, 0.4132, 0.4882, 0.4496, 0.4182, 0.3283, 0.4326, 0.3171, 0.4332, 0.3276, 0.4202, 0.3378, 0.4202, 0.3378, 0.409, 0.3571, 0.4059, 0.3495, 0.4182, 0.3283, 0.4322, 0.5376, 0.446, 0.5384, 0.4465, 0.549, 0.4314, 0.5481, 0.4793, 0.3837, 0.4712, 0.3571, 0.4743, 0.3495, 0.4833, 0.3788, 0.446, 0.5384, 0.4591, 0.529, 0.461, 0.5387, 0.4465, 0.549, 0.4712, 0.3571, 0.46, 0.3378, 0.462, 0.3283, 0.4743, 0.3495, 0.4591, 0.529, 0.4705, 0.5104, 0.4735, 0.5182, 0.461, 0.5387, 0.46, 0.3378, 0.447, 0.3276, 0.4477, 0.3171, 0.462, 0.3283, 0.4705, 0.5104, 0.4789, 0.4843, 0.4828, 0.4894, 0.4735, 0.5182, 0.447, 0.3276, 0.4332, 0.3276, 0.4326, 0.3171, 0.4477, 0.3171, 0.4789, 0.4843, 0.4836, 0.4532, 0.4879, 0.4552, 0.4828, 0.4894, 0.4004, 0.4796, 0.4083, 0.5067, 0.4051, 0.5141, 0.3964, 0.4843, 0.3963, 0.4481, 0.4004, 0.4796, 0.3964, 0.4843, 0.392, 0.4496, 0.3965, 0.415, 0.3963, 0.4481, 0.392, 0.4496, 0.3922, 0.4132, 0.4009, 0.3837, 0.3965, 0.415, 0.3922, 0.4132, 0.397, 0.3788, 0.409, 0.3571, 0.4009, 0.3837, 0.397, 0.3788, 0.4059, 0.3495, 0.4294, 0.6874, 0.4294, 0.6745, 0.4142, 0.6745, 0.4142, 0.6874, 0.3991, 0.6745, 0.3991, 0.6875, 0.4142, 0.6874, 0.4142, 0.6745, 0.5954, 0.6747, 0.5954, 0.6876, 0.6105, 0.6877, 0.6105, 0.6747, 0.6105, 0.6747, 0.6105, 0.6877, 0.6256, 0.6877, 0.6256, 0.6748, 0.52, 0.6745, 0.52, 0.6875, 0.5351, 0.6875, 0.5351, 0.6746, 0.5049, 0.6745, 0.5049, 0.6874, 0.52, 0.6875, 0.52, 0.6745, 0.384, 0.6745, 0.384, 0.6875, 0.3991, 0.6875, 0.3991, 0.6745, 0.5803, 0.6747, 0.5803, 0.6876, 0.5954, 0.6876, 0.5954, 0.6747, 0.3688, 0.6745, 0.3689, 0.6875, 0.384, 0.6875, 0.384, 0.6745, 0.5653, 0.6746, 0.5653, 0.6876, 0.5803, 0.6876, 0.5803, 0.6747, 0.3235, 0.6616, 0.3235, 0.6746, 0.3386, 0.6746, 0.3386, 0.6616, 0.3537, 0.6745, 0.3537, 0.6875, 0.3689, 0.6875, 0.3688, 0.6745, 0.5502, 0.6746, 0.5502, 0.6875, 0.5653, 0.6876, 0.5653, 0.6746, 0.3386, 0.6746, 0.3386, 0.6875, 0.3537, 0.6875, 0.3537, 0.6745, 0.5351, 0.6746, 0.5351, 0.6875, 0.5502, 0.6875, 0.5502, 0.6746, 0.3235, 0.6746, 0.3235, 0.6875, 0.3386, 0.6875, 0.3386, 0.6746, 0.4294, 0.6745, 0.4294, 0.6874, 0.4445, 0.6874, 0.4445, 0.6745, 0.4445, 0.6745, 0.4445, 0.6874, 0.4596, 0.6874, 0.4596, 0.6745, 0.4596, 0.6745, 0.4596, 0.6874, 0.4747, 0.6874, 0.4747, 0.6745, 0.4747, 0.6745, 0.4747, 0.6874, 0.4898, 0.6874, 0.4898, 0.6745, 0.4898, 0.6745, 0.4898, 0.6874, 0.5049, 0.6874, 0.5049, 0.6745, 0.3991, 0.6615, 0.3991, 0.6745, 0.4142, 0.6745, 0.4142, 0.6615, 0.4294, 0.6745, 0.4294, 0.6615, 0.4142, 0.6615, 0.4142, 0.6745, 0.6105, 0.6747, 0.6105, 0.6618, 0.5954, 0.6618, 0.5954, 0.6747, 0.6256, 0.6748, 0.6256, 0.6618, 0.6105, 0.6618, 0.6105, 0.6747, 0.5351, 0.6746, 0.5351, 0.6616, 0.52, 0.6616, 0.52, 0.6745, 0.52, 0.6745, 0.52, 0.6616, 0.5049, 0.6616, 0.5049, 0.6745, 0.3991, 0.6745, 0.3991, 0.6615, 0.384, 0.6615, 0.384, 0.6745, 0.5954, 0.6747, 0.5954, 0.6618, 0.5804, 0.6617, 0.5803, 0.6747, 0.384, 0.6745, 0.384, 0.6615, 0.3688, 0.6616, 0.3688, 0.6745, 0.5803, 0.6747, 0.5804, 0.6617, 0.5653, 0.6617, 0.5653, 0.6746, 0.3688, 0.6745, 0.3688, 0.6616, 0.3537, 0.6616, 0.3537, 0.6745, 0.5653, 0.6746, 0.5653, 0.6617, 0.5502, 0.6617, 0.5502, 0.6746, 0.3386, 0.6746, 0.3537, 0.6745, 0.3537, 0.6616, 0.3386, 0.6616, 0.5502, 0.6746, 0.5502, 0.6617, 0.5351, 0.6616, 0.5351, 0.6746, 0.4445, 0.6745, 0.4445, 0.6615, 0.4294, 0.6615, 0.4294, 0.6745, 0.4596, 0.6745, 0.4596, 0.6615, 0.4445, 0.6615, 0.4445, 0.6745, 0.4747, 0.6745, 0.4747, 0.6615, 0.4596, 0.6615, 0.4596, 0.6745, 0.4898, 0.6745, 0.4898, 0.6616, 0.4747, 0.6615, 0.4747, 0.6745, 0.5049, 0.6745, 0.5049, 0.6616, 0.4898, 0.6616, 0.4898, 0.6745, 0.4881, 0.4132, 0.4837, 0.415, 0.4793, 0.3837, 0.4833, 0.3788])
me_cube.materials.append(mat_material_001)
me_cube.use_remesh_preserve_volume = False
me_cube.use_remesh_preserve_attributes = False
me_cube.use_mirror_vertex_groups = False
me_cube.update()

# ---- objects
ob_cube = bpy.data.objects.new('Cube', me_cube)
ob_lamp = bpy.data.objects.new('Lamp', light_lamp)
ob_camera = bpy.data.objects.new('Camera', cam_camera)

# ---- transforms, parenting, visibility, modifiers, constraints
ob_cube.location = (0.0, 0.0, -1.162)
ob_cube.scale = (1.1, 1.1, 1.1)
ob_cube.lock_rotations_4d = False
ob_cube.empty_display_type = 'ARROWS'
ob_cube.lineart.crease_threshold = 0.0
ob_lamp.location = (4.076, 1.005, 5.904)
ob_lamp.rotation_euler = (0.6503, 0.05522, 1.866)
ob_lamp.lock_rotations_4d = False
ob_lamp.empty_display_type = 'ARROWS'
ob_lamp.color = (0.0, 0.0, 0.0, 0.0)
ob_lamp.lineart.crease_threshold = 0.0
ob_camera.location = (7.481, -6.508, 5.344)
ob_camera.rotation_euler = (1.109, 0.01082, 0.8149)
ob_camera.lock_rotations_4d = False
ob_camera.empty_display_type = 'ARROWS'
ob_camera.color = (0.0, 0.0, 0.0, 0.0)
ob_camera.display_type = 'WIRE'
ob_camera.lineart.crease_threshold = 0.0

# ---- collection membership
col_collection_1.objects.link(ob_cube)
col_collection_1.objects.link(ob_lamp)
col_collection_1.objects.link(ob_camera)

# ---- scene / render settings (as saved in the file)
scene.camera = ob_camera
scene.frame_start = 1; scene.frame_end = 250; scene.frame_set(63)
scene.render.engine = 'BLENDER_EEVEE_NEXT'
scene.render.image_settings.color_mode = 'RGB'
scene.render.image_settings.compression = 90
scene.render.resolution_percentage = 50
scene.render.dither_intensity = 0.0
scene.render.bake_margin = 2
scene.render.bake_bias = 0.0
scene.cycles.use_denoising = False
scene.cycles.samples = 10
scene.cycles.sampling_pattern = 'TABULATED_SOBOL'
scene.cycles.light_sampling_threshold = 0.0
scene.cycles.use_adaptive_sampling = False
scene.cycles.use_light_tree = False
scene.cycles.blur_glossy = 0.0
scene.cycles.volume_bounces = 1
scene.cycles.pixel_filter_type = 'GAUSSIAN'
scene.cycles.sample_clamp_indirect = 0.0
scene.view_settings.view_transform = 'Standard'
bpy.context.view_layer.update()
